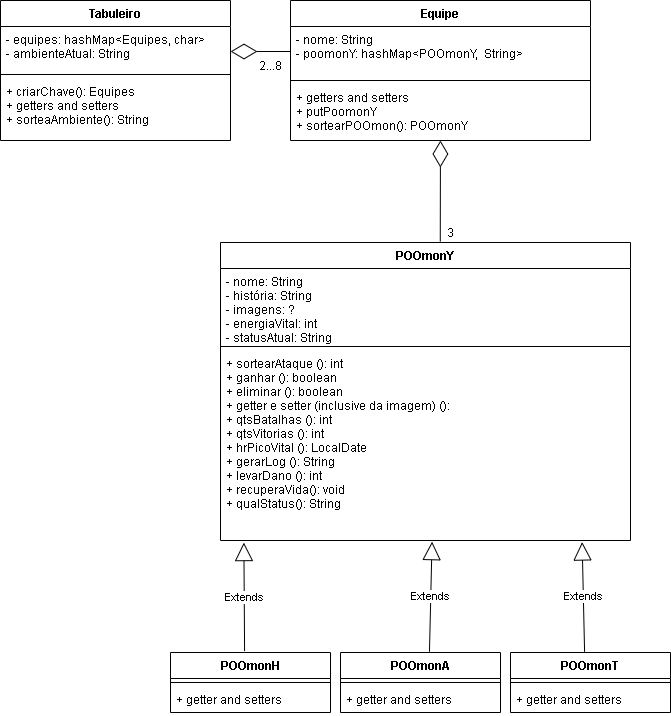

The diagram above was exported from draw.io. Its source (the exported page's mxGraphModel, read from the mxfile embedded in the PNG):
<mxGraphModel dx="1422" dy="776" grid="1" gridSize="10" guides="1" tooltips="1" connect="1" arrows="1" fold="1" page="1" pageScale="1" pageWidth="827" pageHeight="1169" math="0" shadow="0">
  <root>
    <mxCell id="WIyWlLk6GJQsqaUBKTNV-0" />
    <mxCell id="WIyWlLk6GJQsqaUBKTNV-1" parent="WIyWlLk6GJQsqaUBKTNV-0" />
    <mxCell id="sJLQeqA4J78V0XjYMntb-5" value="Tabuleiro" style="swimlane;fontStyle=1;align=center;verticalAlign=top;childLayout=stackLayout;horizontal=1;startSize=26;horizontalStack=0;resizeParent=1;resizeParentMax=0;resizeLast=0;collapsible=1;marginBottom=0;" vertex="1" parent="WIyWlLk6GJQsqaUBKTNV-1">
      <mxGeometry x="30" y="48" width="230" height="140" as="geometry" />
    </mxCell>
    <mxCell id="sJLQeqA4J78V0XjYMntb-6" value="- equipes: hashMap&lt;Equipes, char&gt;&#10;- ambienteAtual: String" style="text;strokeColor=none;fillColor=none;align=left;verticalAlign=top;spacingLeft=4;spacingRight=4;overflow=hidden;rotatable=0;points=[[0,0.5],[1,0.5]];portConstraint=eastwest;" vertex="1" parent="sJLQeqA4J78V0XjYMntb-5">
      <mxGeometry y="26" width="230" height="44" as="geometry" />
    </mxCell>
    <mxCell id="sJLQeqA4J78V0XjYMntb-7" value="" style="line;strokeWidth=1;fillColor=none;align=left;verticalAlign=middle;spacingTop=-1;spacingLeft=3;spacingRight=3;rotatable=0;labelPosition=right;points=[];portConstraint=eastwest;" vertex="1" parent="sJLQeqA4J78V0XjYMntb-5">
      <mxGeometry y="70" width="230" height="8" as="geometry" />
    </mxCell>
    <mxCell id="sJLQeqA4J78V0XjYMntb-8" value="+ criarChave(): Equipes&#10;+ getters and setters&#10;+ sorteaAmbiente(): String" style="text;strokeColor=none;fillColor=none;align=left;verticalAlign=top;spacingLeft=4;spacingRight=4;overflow=hidden;rotatable=0;points=[[0,0.5],[1,0.5]];portConstraint=eastwest;" vertex="1" parent="sJLQeqA4J78V0XjYMntb-5">
      <mxGeometry y="78" width="230" height="62" as="geometry" />
    </mxCell>
    <mxCell id="sJLQeqA4J78V0XjYMntb-9" value="POOmonY" style="swimlane;fontStyle=1;align=center;verticalAlign=top;childLayout=stackLayout;horizontal=1;startSize=26;horizontalStack=0;resizeParent=1;resizeParentMax=0;resizeLast=0;collapsible=1;marginBottom=0;" vertex="1" parent="WIyWlLk6GJQsqaUBKTNV-1">
      <mxGeometry x="250" y="290" width="410" height="298" as="geometry" />
    </mxCell>
    <mxCell id="sJLQeqA4J78V0XjYMntb-10" value="- nome: String&#10;- história: String&#10;- imagens: ?&#10;- energiaVital: int&#10;- statusAtual: String" style="text;strokeColor=none;fillColor=none;align=left;verticalAlign=top;spacingLeft=4;spacingRight=4;overflow=hidden;rotatable=0;points=[[0,0.5],[1,0.5]];portConstraint=eastwest;" vertex="1" parent="sJLQeqA4J78V0XjYMntb-9">
      <mxGeometry y="26" width="410" height="74" as="geometry" />
    </mxCell>
    <mxCell id="sJLQeqA4J78V0XjYMntb-11" value="" style="line;strokeWidth=1;fillColor=none;align=left;verticalAlign=middle;spacingTop=-1;spacingLeft=3;spacingRight=3;rotatable=0;labelPosition=right;points=[];portConstraint=eastwest;" vertex="1" parent="sJLQeqA4J78V0XjYMntb-9">
      <mxGeometry y="100" width="410" height="8" as="geometry" />
    </mxCell>
    <mxCell id="sJLQeqA4J78V0XjYMntb-12" value="+ sortearAtaque (): int&#10;+ ganhar (): boolean&#10;+ eliminar (): boolean&#10;+ getter e setter (inclusive da imagem) ():&#10;+ qtsBatalhas (): int&#10;+ qtsVitorias (): int&#10;+ hrPicoVital (): LocalDate&#10;+ gerarLog (): String&#10;+ levarDano (): int&#10;+ recuperaVida(): void&#10;+ qualStatus(): String" style="text;strokeColor=none;fillColor=none;align=left;verticalAlign=top;spacingLeft=4;spacingRight=4;overflow=hidden;rotatable=0;points=[[0,0.5],[1,0.5]];portConstraint=eastwest;" vertex="1" parent="sJLQeqA4J78V0XjYMntb-9">
      <mxGeometry y="108" width="410" height="190" as="geometry" />
    </mxCell>
    <mxCell id="sJLQeqA4J78V0XjYMntb-13" value="POOmonH" style="swimlane;fontStyle=1;align=center;verticalAlign=top;childLayout=stackLayout;horizontal=1;startSize=26;horizontalStack=0;resizeParent=1;resizeParentMax=0;resizeLast=0;collapsible=1;marginBottom=0;" vertex="1" parent="WIyWlLk6GJQsqaUBKTNV-1">
      <mxGeometry x="200" y="700" width="160" height="60" as="geometry" />
    </mxCell>
    <mxCell id="sJLQeqA4J78V0XjYMntb-15" value="" style="line;strokeWidth=1;fillColor=none;align=left;verticalAlign=middle;spacingTop=-1;spacingLeft=3;spacingRight=3;rotatable=0;labelPosition=right;points=[];portConstraint=eastwest;" vertex="1" parent="sJLQeqA4J78V0XjYMntb-13">
      <mxGeometry y="26" width="160" height="8" as="geometry" />
    </mxCell>
    <mxCell id="sJLQeqA4J78V0XjYMntb-16" value="+ getter and setters" style="text;strokeColor=none;fillColor=none;align=left;verticalAlign=top;spacingLeft=4;spacingRight=4;overflow=hidden;rotatable=0;points=[[0,0.5],[1,0.5]];portConstraint=eastwest;" vertex="1" parent="sJLQeqA4J78V0XjYMntb-13">
      <mxGeometry y="34" width="160" height="26" as="geometry" />
    </mxCell>
    <mxCell id="sJLQeqA4J78V0XjYMntb-17" value="POOmonA" style="swimlane;fontStyle=1;align=center;verticalAlign=top;childLayout=stackLayout;horizontal=1;startSize=26;horizontalStack=0;resizeParent=1;resizeParentMax=0;resizeLast=0;collapsible=1;marginBottom=0;" vertex="1" parent="WIyWlLk6GJQsqaUBKTNV-1">
      <mxGeometry x="370" y="700" width="160" height="60" as="geometry" />
    </mxCell>
    <mxCell id="sJLQeqA4J78V0XjYMntb-19" value="" style="line;strokeWidth=1;fillColor=none;align=left;verticalAlign=middle;spacingTop=-1;spacingLeft=3;spacingRight=3;rotatable=0;labelPosition=right;points=[];portConstraint=eastwest;" vertex="1" parent="sJLQeqA4J78V0XjYMntb-17">
      <mxGeometry y="26" width="160" height="8" as="geometry" />
    </mxCell>
    <mxCell id="sJLQeqA4J78V0XjYMntb-20" value="+ getter and setters" style="text;strokeColor=none;fillColor=none;align=left;verticalAlign=top;spacingLeft=4;spacingRight=4;overflow=hidden;rotatable=0;points=[[0,0.5],[1,0.5]];portConstraint=eastwest;" vertex="1" parent="sJLQeqA4J78V0XjYMntb-17">
      <mxGeometry y="34" width="160" height="26" as="geometry" />
    </mxCell>
    <mxCell id="sJLQeqA4J78V0XjYMntb-21" value="POOmonT" style="swimlane;fontStyle=1;align=center;verticalAlign=top;childLayout=stackLayout;horizontal=1;startSize=26;horizontalStack=0;resizeParent=1;resizeParentMax=0;resizeLast=0;collapsible=1;marginBottom=0;" vertex="1" parent="WIyWlLk6GJQsqaUBKTNV-1">
      <mxGeometry x="540" y="700" width="160" height="60" as="geometry" />
    </mxCell>
    <mxCell id="sJLQeqA4J78V0XjYMntb-23" value="" style="line;strokeWidth=1;fillColor=none;align=left;verticalAlign=middle;spacingTop=-1;spacingLeft=3;spacingRight=3;rotatable=0;labelPosition=right;points=[];portConstraint=eastwest;" vertex="1" parent="sJLQeqA4J78V0XjYMntb-21">
      <mxGeometry y="26" width="160" height="8" as="geometry" />
    </mxCell>
    <mxCell id="sJLQeqA4J78V0XjYMntb-24" value="+ getter and setters" style="text;strokeColor=none;fillColor=none;align=left;verticalAlign=top;spacingLeft=4;spacingRight=4;overflow=hidden;rotatable=0;points=[[0,0.5],[1,0.5]];portConstraint=eastwest;" vertex="1" parent="sJLQeqA4J78V0XjYMntb-21">
      <mxGeometry y="34" width="160" height="26" as="geometry" />
    </mxCell>
    <mxCell id="sJLQeqA4J78V0XjYMntb-34" value="Extends" style="endArrow=block;endSize=16;endFill=0;html=1;rounded=0;exitX=0.463;exitY=-0.023;exitDx=0;exitDy=0;exitPerimeter=0;entryX=0.057;entryY=1.011;entryDx=0;entryDy=0;entryPerimeter=0;" edge="1" parent="WIyWlLk6GJQsqaUBKTNV-1" source="sJLQeqA4J78V0XjYMntb-13" target="sJLQeqA4J78V0XjYMntb-12">
      <mxGeometry width="160" relative="1" as="geometry">
        <mxPoint x="210" y="500" as="sourcePoint" />
        <mxPoint x="370" y="500" as="targetPoint" />
      </mxGeometry>
    </mxCell>
    <mxCell id="sJLQeqA4J78V0XjYMntb-35" value="Extends" style="endArrow=block;endSize=16;endFill=0;html=1;rounded=0;exitX=0.463;exitY=-0.012;exitDx=0;exitDy=0;exitPerimeter=0;entryX=0.882;entryY=1.008;entryDx=0;entryDy=0;entryPerimeter=0;" edge="1" parent="WIyWlLk6GJQsqaUBKTNV-1" source="sJLQeqA4J78V0XjYMntb-21" target="sJLQeqA4J78V0XjYMntb-12">
      <mxGeometry width="160" relative="1" as="geometry">
        <mxPoint x="579.9999999999999" y="525.012" as="sourcePoint" />
        <mxPoint x="676.88" y="429.9960000000001" as="targetPoint" />
      </mxGeometry>
    </mxCell>
    <mxCell id="sJLQeqA4J78V0XjYMntb-36" value="Extends" style="endArrow=block;endSize=16;endFill=0;html=1;rounded=0;exitX=0.556;exitY=-0.012;exitDx=0;exitDy=0;exitPerimeter=0;entryX=0.516;entryY=1.006;entryDx=0;entryDy=0;entryPerimeter=0;" edge="1" parent="WIyWlLk6GJQsqaUBKTNV-1" source="sJLQeqA4J78V0XjYMntb-17" target="sJLQeqA4J78V0XjYMntb-12">
      <mxGeometry width="160" relative="1" as="geometry">
        <mxPoint x="369.99999999999994" y="565.012" as="sourcePoint" />
        <mxPoint x="466.88000000000005" y="469.9960000000001" as="targetPoint" />
      </mxGeometry>
    </mxCell>
    <mxCell id="sJLQeqA4J78V0XjYMntb-44" value="Equipe" style="swimlane;fontStyle=1;align=center;verticalAlign=top;childLayout=stackLayout;horizontal=1;startSize=26;horizontalStack=0;resizeParent=1;resizeParentMax=0;resizeLast=0;collapsible=1;marginBottom=0;" vertex="1" parent="WIyWlLk6GJQsqaUBKTNV-1">
      <mxGeometry x="320" y="48" width="300" height="140" as="geometry" />
    </mxCell>
    <mxCell id="sJLQeqA4J78V0XjYMntb-45" value="- nome: String&#10;- poomonY: hashMap&lt;POOmonY,  String&gt;" style="text;strokeColor=none;fillColor=none;align=left;verticalAlign=top;spacingLeft=4;spacingRight=4;overflow=hidden;rotatable=0;points=[[0,0.5],[1,0.5]];portConstraint=eastwest;" vertex="1" parent="sJLQeqA4J78V0XjYMntb-44">
      <mxGeometry y="26" width="300" height="50" as="geometry" />
    </mxCell>
    <mxCell id="sJLQeqA4J78V0XjYMntb-46" value="" style="line;strokeWidth=1;fillColor=none;align=left;verticalAlign=middle;spacingTop=-1;spacingLeft=3;spacingRight=3;rotatable=0;labelPosition=right;points=[];portConstraint=eastwest;" vertex="1" parent="sJLQeqA4J78V0XjYMntb-44">
      <mxGeometry y="76" width="300" height="8" as="geometry" />
    </mxCell>
    <mxCell id="sJLQeqA4J78V0XjYMntb-47" value="+ getters and setters&#10;+ putPoomonY&#10;+ sortearPOOmon(): POOmonY" style="text;strokeColor=none;fillColor=none;align=left;verticalAlign=top;spacingLeft=4;spacingRight=4;overflow=hidden;rotatable=0;points=[[0,0.5],[1,0.5]];portConstraint=eastwest;" vertex="1" parent="sJLQeqA4J78V0XjYMntb-44">
      <mxGeometry y="84" width="300" height="56" as="geometry" />
    </mxCell>
    <mxCell id="sJLQeqA4J78V0XjYMntb-48" value="" style="endArrow=diamondThin;endFill=0;endSize=24;html=1;rounded=0;exitX=0.536;exitY=-0.003;exitDx=0;exitDy=0;exitPerimeter=0;" edge="1" parent="WIyWlLk6GJQsqaUBKTNV-1" source="sJLQeqA4J78V0XjYMntb-9" target="sJLQeqA4J78V0XjYMntb-47">
      <mxGeometry width="160" relative="1" as="geometry">
        <mxPoint x="472" y="280" as="sourcePoint" />
        <mxPoint x="399" y="180" as="targetPoint" />
        <Array as="points" />
      </mxGeometry>
    </mxCell>
    <mxCell id="sJLQeqA4J78V0XjYMntb-49" value="" style="endArrow=diamondThin;endFill=0;endSize=24;html=1;rounded=0;exitX=0;exitY=0.5;exitDx=0;exitDy=0;" edge="1" parent="WIyWlLk6GJQsqaUBKTNV-1" source="sJLQeqA4J78V0XjYMntb-45">
      <mxGeometry width="160" relative="1" as="geometry">
        <mxPoint x="330" y="300" as="sourcePoint" />
        <mxPoint x="260" y="99" as="targetPoint" />
      </mxGeometry>
    </mxCell>
    <mxCell id="sJLQeqA4J78V0XjYMntb-52" value="3" style="text;html=1;align=center;verticalAlign=middle;resizable=0;points=[];autosize=1;strokeColor=none;fillColor=none;" vertex="1" parent="WIyWlLk6GJQsqaUBKTNV-1">
      <mxGeometry x="470" y="270" width="20" height="20" as="geometry" />
    </mxCell>
    <mxCell id="sJLQeqA4J78V0XjYMntb-53" value="2...8" style="text;html=1;align=center;verticalAlign=middle;resizable=0;points=[];autosize=1;strokeColor=none;fillColor=none;" vertex="1" parent="WIyWlLk6GJQsqaUBKTNV-1">
      <mxGeometry x="280" y="103" width="40" height="20" as="geometry" />
    </mxCell>
  </root>
</mxGraphModel>